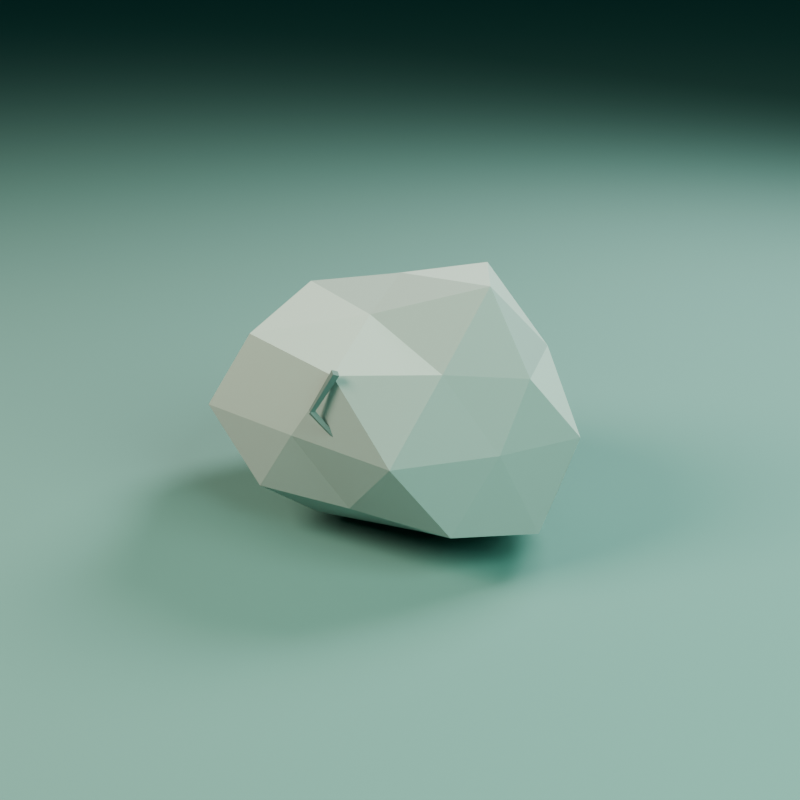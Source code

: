 # Source: small_rock.blend  (saved by Blender 5.2.44; exported with 4.5.12 LTS)
import bpy
from mathutils import Matrix  # noqa: F401  (used for matrix-valued properties, if any)

bpy.ops.wm.read_factory_settings(use_empty=True)
scene = bpy.context.scene
scene.name = 'Scene'

# ---- collections
col_collection = bpy.data.collections.new('Collection'); scene.collection.children.link(col_collection)

# ---- materials (node trees are filled in below, after node groups)
mat_lf_smallrock = bpy.data.materials.new('LF_SmallRock')
mat_lf_smallrock.diffuse_color = (0.4078, 0.451, 0.4275, 1.0)
mat_lf_smallrocklight = bpy.data.materials.new('LF_SmallRockLight')
mat_lf_smallrocklight.diffuse_color = (0.5294, 0.5647, 0.5294, 1.0)
mat_lf_smallrockmoss = bpy.data.materials.new('LF_SmallRockMoss')
mat_lf_smallrockmoss.diffuse_color = (0.3765, 0.4627, 0.3569, 1.0)
mat_lf_smallrockcrack = bpy.data.materials.new('LF_SmallRockCrack')
mat_lf_smallrockcrack.diffuse_color = (0.2039, 0.2549, 0.2431, 1.0)
mat_preview_ground = bpy.data.materials.new('PREVIEW_Ground')
mat_preview_ground.diffuse_color = (0.1922, 0.3333, 0.3098, 1.0)

# ---- material node trees
mat_lf_smallrock.use_nodes = True; mat_lf_smallrock.node_tree.nodes.clear()
_N = mat_lf_smallrock.node_tree.nodes; _L = mat_lf_smallrock.node_tree.links
n0 = _N.new('ShaderNodeBsdfPrincipled'); n0.name = 'プリンシプルBSDF'; n0.location = (-200, 100)
n0.inputs[0].default_value = (0.4078, 0.451, 0.4275, 1.0)
n0.inputs[2].default_value = 0.99
n0.inputs[10].default_value = 0.005
n1 = _N.new('ShaderNodeOutputMaterial'); n1.name = 'マテリアル出力'; n1.location = (200, 100)
_L.new(n0.outputs[0], n1.inputs[0])
n1.is_active_output = True
mat_lf_smallrocklight.use_nodes = True; mat_lf_smallrocklight.node_tree.nodes.clear()
_N = mat_lf_smallrocklight.node_tree.nodes; _L = mat_lf_smallrocklight.node_tree.links
n0 = _N.new('ShaderNodeBsdfPrincipled'); n0.name = 'プリンシプルBSDF'; n0.location = (-200, 100)
n0.inputs[0].default_value = (0.5294, 0.5647, 0.5294, 1.0)
n0.inputs[2].default_value = 0.98
n0.inputs[10].default_value = 0.005
n1 = _N.new('ShaderNodeOutputMaterial'); n1.name = 'マテリアル出力'; n1.location = (200, 100)
_L.new(n0.outputs[0], n1.inputs[0])
n1.is_active_output = True
mat_lf_smallrockmoss.use_nodes = True; mat_lf_smallrockmoss.node_tree.nodes.clear()
_N = mat_lf_smallrockmoss.node_tree.nodes; _L = mat_lf_smallrockmoss.node_tree.links
n0 = _N.new('ShaderNodeBsdfPrincipled'); n0.name = 'プリンシプルBSDF'; n0.location = (-200, 100)
n0.inputs[0].default_value = (0.3765, 0.4627, 0.3569, 1.0)
n0.inputs[2].default_value = 1.0
n0.inputs[10].default_value = 0.005
n1 = _N.new('ShaderNodeOutputMaterial'); n1.name = 'マテリアル出力'; n1.location = (200, 100)
_L.new(n0.outputs[0], n1.inputs[0])
n1.is_active_output = True
mat_lf_smallrockcrack.use_nodes = True; mat_lf_smallrockcrack.node_tree.nodes.clear()
_N = mat_lf_smallrockcrack.node_tree.nodes; _L = mat_lf_smallrockcrack.node_tree.links
n0 = _N.new('ShaderNodeBsdfPrincipled'); n0.name = 'プリンシプルBSDF'; n0.location = (-200, 100)
n0.inputs[0].default_value = (0.2039, 0.2549, 0.2431, 1.0)
n0.inputs[2].default_value = 1.0
n0.inputs[10].default_value = 0.005
n1 = _N.new('ShaderNodeOutputMaterial'); n1.name = 'マテリアル出力'; n1.location = (200, 100)
_L.new(n0.outputs[0], n1.inputs[0])
n1.is_active_output = True
mat_preview_ground.use_nodes = True; mat_preview_ground.node_tree.nodes.clear()
_N = mat_preview_ground.node_tree.nodes; _L = mat_preview_ground.node_tree.links
n0 = _N.new('ShaderNodeBsdfPrincipled'); n0.name = 'プリンシプルBSDF'; n0.location = (-200, 100)
n0.inputs[0].default_value = (0.1922, 0.3333, 0.3098, 1.0)
n0.inputs[2].default_value = 1.0
n0.inputs[10].default_value = 0.005
n1 = _N.new('ShaderNodeOutputMaterial'); n1.name = 'マテリアル出力'; n1.location = (200, 100)
_L.new(n0.outputs[0], n1.inputs[0])
n1.is_active_output = True

# ---- world
world_world = bpy.data.worlds.new('World'); scene.world = world_world
world_world.use_nodes = True; world_world.node_tree.nodes.clear()
_N = world_world.node_tree.nodes; _L = world_world.node_tree.links
n0 = _N.new('ShaderNodeOutputWorld'); n0.name = 'World Output'; n0.location = (200, 100)
n1 = _N.new('ShaderNodeBackground'); n1.name = 'Background'; n1.location = (-200, 100)
n1.inputs[0].default_value = (0.06275, 0.2275, 0.2078, 1.0)
n1.inputs[1].default_value = 0.28
_L.new(n1.outputs[0], n0.inputs[0])
n0.is_active_output = True
world_world.color = (0.05088, 0.05088, 0.05088)
world_world.sun_shadow_jitter_overblur = 0.0

# ---- cameras
cam_x = bpy.data.cameras.new('カメラ')
cam_x.lens = 58.0

# ---- lights
light_x = bpy.data.lights.new('エリア', 'AREA')
light_x.color = (1.0, 0.9098, 0.7333)
light_x.energy = 520.0
light_x.shape = 'DISK'
light_x.size = 4.2
light_x.size_y = 1.0
light_001 = bpy.data.lights.new('エリア.001', 'AREA')
light_001.color = (0.4667, 0.7686, 0.6471)
light_001.energy = 290.0
light_001.shape = 'DISK'
light_001.size = 3.4
light_001.size_y = 1.0
light_002 = bpy.data.lights.new('エリア.002', 'AREA')
light_002.color = (0.7843, 0.8667, 0.8157)
light_002.energy = 390.0
light_002.shape = 'DISK'
light_002.size = 3.0
light_002.size_y = 1.0

# ---- meshes
me_rock_main_mesh = bpy.data.meshes.new('Rock_Main_Mesh')
me_rock_main_mesh.from_pydata([(0.0, 0.0, -0.33), (0.4924, -0.2827, -0.2258), (-0.1782, -0.4336, -0.214), (-0.5723, 0.0, -0.2123), (-0.1605, 0.3905, -0.1927), (0.4579, 0.2629, -0.21), (0.1859, -0.4522, 0.2232), (-0.3891, -0.2234, 0.1784), (-0.4745, 0.2725, 0.2176), (0.158, 0.3843, 0.1897), (0.5285, 0.0, 0.196), (0.0, 0.0, 0.4246), (-0.106, -0.2579, -0.33), (0.2343, -0.1346, -0.33), (0.1461, -0.3553, -0.2168), (0.5835, 0.0, -0.2676), (0.2798, 0.1607, -0.33), (-0.3617, 0.0, -0.33), (-0.3777, -0.2169, -0.2141), (-0.09362, 0.2277, -0.33), (-0.4052, 0.2326, -0.2296), (0.1681, 0.4088, -0.2494), (0.5431, -0.1394, 0.0), (0.6017, 0.1545, 0.0), (0.0, -0.4524, 0.0), (0.4123, -0.4485, 0.0), (-0.6623, -0.1701, 0.0), (-0.4112, -0.4473, 0.0), (-0.3794, 0.4127, 0.0), (-0.6103, 0.1567, 0.0), (0.3284, 0.3572, 0.0), (0.0, 0.4703, 0.0), (0.3978, -0.2284, 0.2255), (-0.1855, -0.4512, 0.2753), (-0.4818, 0.0, 0.2209), (-0.172, 0.4184, 0.2553), (0.4028, 0.2313, 0.2283), (0.08842, -0.2151, 0.3435), (0.3672, 0.0, 0.4408), (-0.2559, -0.1469, 0.3797), (-0.2421, 0.139, 0.3592), (0.1126, 0.2738, 0.4374)], [], [(0, 13, 12), (1, 13, 15), (0, 12, 17), (0, 17, 19), (0, 19, 16), (1, 15, 22), (2, 14, 24), (3, 18, 26), (4, 20, 28), (5, 21, 30), (1, 22, 25), (2, 24, 27), (3, 26, 29), (4, 28, 31), (5, 30, 23), (6, 32, 37), (7, 33, 39), (8, 34, 40), (9, 35, 41), (10, 36, 38), (38, 41, 11), (38, 36, 41), (36, 9, 41), (41, 40, 11), (41, 35, 40), (35, 8, 40), (40, 39, 11), (40, 34, 39), (34, 7, 39), (39, 37, 11), (39, 33, 37), (33, 6, 37), (37, 38, 11), (37, 32, 38), (32, 10, 38), (23, 36, 10), (23, 30, 36), (30, 9, 36), (31, 35, 9), (31, 28, 35), (28, 8, 35), (29, 34, 8), (29, 26, 34), (26, 7, 34), (27, 33, 7), (27, 24, 33), (24, 6, 33), (25, 32, 6), (25, 22, 32), (22, 10, 32), (30, 31, 9), (30, 21, 31), (21, 4, 31), (28, 29, 8), (28, 20, 29), (20, 3, 29), (26, 27, 7), (26, 18, 27), (18, 2, 27), (24, 25, 6), (24, 14, 25), (14, 1, 25), (22, 23, 10), (22, 15, 23), (15, 5, 23), (16, 21, 5), (16, 19, 21), (19, 4, 21), (19, 20, 4), (19, 17, 20), (17, 3, 20), (17, 18, 3), (17, 12, 18), (12, 2, 18), (15, 16, 5), (15, 13, 16), (13, 0, 16), (12, 14, 2), (12, 13, 14), (13, 1, 14)])
me_rock_main_mesh.polygons.foreach_set('material_index', [0, 0, 0, 0, 0, 0, 0, 0, 0, 0, 0, 0, 0, 0, 0, 1, 1, 0, 0, 0, 1, 1, 0, 0, 0, 1, 1, 0, 0, 0, 1, 1, 0, 0, 0, 1, 1, 0, 0, 0, 1, 1, 0, 0, 0, 1, 1, 0, 0, 0, 1, 0, 0, 0, 0, 0, 1, 0, 0, 0, 0, 0, 0, 0, 0, 0, 0, 0, 0, 0, 0, 0, 0, 0, 0, 0, 0, 0, 0, 0])
_uv = me_rock_main_mesh.uv_layers.new(name='UVマップ')
_uv.uv.foreach_set('vector', [0.1818, 0.0, 0.2273, 0.07873, 0.1364, 0.07873, 0.2727, 0.1575, 0.3182, 0.07873, 0.3636, 0.1575, 0.9091, 0.0, 0.9545, 0.07873, 0.8636, 0.07873, 0.7273, 0.0, 0.7727, 0.07873, 0.6818, 0.07873, 0.5455, 0.0, 0.5909, 0.07873, 0.5, 0.07873, 0.2727, 0.1575, 0.3636, 0.1575, 0.3182, 0.2362, 0.09091, 0.1575, 0.1818, 0.1575, 0.1364, 0.2362, 0.8182, 0.1575, 0.9091, 0.1575, 0.8636, 0.2362, 0.6364, 0.1575, 0.7273, 0.1575, 0.6818, 0.2362, 0.4545, 0.1575, 0.5455, 0.1575, 0.5, 0.2362, 0.2727, 0.1575, 0.3182, 0.2362, 0.2273, 0.2362, 0.09091, 0.1575, 0.1364, 0.2362, 0.04546, 0.2362, 0.8182, 0.1575, 0.8636, 0.2362, 0.7727, 0.2362, 0.6364, 0.1575, 0.6818, 0.2362, 0.5909, 0.2362, 0.4545, 0.1575, 0.5, 0.2362, 0.4091, 0.2362, 0.1818, 0.3149, 0.2727, 0.3149, 0.2273, 0.3937, 0.0, 0.3149, 0.09091, 0.3149, 0.04546, 0.3937, 0.7273, 0.3149, 0.8182, 0.3149, 0.7727, 0.3937, 0.5455, 0.3149, 0.6364, 0.3149, 0.5909, 0.3937, 0.3636, 0.3149, 0.4545, 0.3149, 0.4091, 0.3937, 0.4091, 0.3937, 0.5, 0.3937, 0.4545, 0.4724, 0.4091, 0.3937, 0.4545, 0.3149, 0.5, 0.3937, 0.4545, 0.3149, 0.5455, 0.3149, 0.5, 0.3937, 0.5909, 0.3937, 0.6818, 0.3937, 0.6364, 0.4724, 0.5909, 0.3937, 0.6364, 0.3149, 0.6818, 0.3937, 0.6364, 0.3149, 0.7273, 0.3149, 0.6818, 0.3937, 0.7727, 0.3937, 0.8636, 0.3937, 0.8182, 0.4724, 0.7727, 0.3937, 0.8182, 0.3149, 0.8636, 0.3937, 0.8182, 0.3149, 0.9091, 0.3149, 0.8636, 0.3937, 0.04546, 0.3937, 0.1364, 0.3937, 0.09091, 0.4724, 0.04546, 0.3937, 0.09091, 0.3149, 0.1364, 0.3937, 0.09091, 0.3149, 0.1818, 0.3149, 0.1364, 0.3937, 0.2273, 0.3937, 0.3182, 0.3937, 0.2727, 0.4724, 0.2273, 0.3937, 0.2727, 0.3149, 0.3182, 0.3937, 0.2727, 0.3149, 0.3636, 0.3149, 0.3182, 0.3937, 0.4091, 0.2362, 0.4545, 0.3149, 0.3636, 0.3149, 0.4091, 0.2362, 0.5, 0.2362, 0.4545, 0.3149, 0.5, 0.2362, 0.5455, 0.3149, 0.4545, 0.3149, 0.5909, 0.2362, 0.6364, 0.3149, 0.5455, 0.3149, 0.5909, 0.2362, 0.6818, 0.2362, 0.6364, 0.3149, 0.6818, 0.2362, 0.7273, 0.3149, 0.6364, 0.3149, 0.7727, 0.2362, 0.8182, 0.3149, 0.7273, 0.3149, 0.7727, 0.2362, 0.8636, 0.2362, 0.8182, 0.3149, 0.8636, 0.2362, 0.9091, 0.3149, 0.8182, 0.3149, 0.04546, 0.2362, 0.09091, 0.3149, 0.0, 0.3149, 0.04546, 0.2362, 0.1364, 0.2362, 0.09091, 0.3149, 0.1364, 0.2362, 0.1818, 0.3149, 0.09091, 0.3149, 0.2273, 0.2362, 0.2727, 0.3149, 0.1818, 0.3149, 0.2273, 0.2362, 0.3182, 0.2362, 0.2727, 0.3149, 0.3182, 0.2362, 0.3636, 0.3149, 0.2727, 0.3149, 0.5, 0.2362, 0.5909, 0.2362, 0.5455, 0.3149, 0.5, 0.2362, 0.5455, 0.1575, 0.5909, 0.2362, 0.5455, 0.1575, 0.6364, 0.1575, 0.5909, 0.2362, 0.6818, 0.2362, 0.7727, 0.2362, 0.7273, 0.3149, 0.6818, 0.2362, 0.7273, 0.1575, 0.7727, 0.2362, 0.7273, 0.1575, 0.8182, 0.1575, 0.7727, 0.2362, 0.8636, 0.2362, 0.9545, 0.2362, 0.9091, 0.3149, 0.8636, 0.2362, 0.9091, 0.1575, 0.9545, 0.2362, 0.9091, 0.1575, 1.0, 0.1575, 0.9545, 0.2362, 0.1364, 0.2362, 0.2273, 0.2362, 0.1818, 0.3149, 0.1364, 0.2362, 0.1818, 0.1575, 0.2273, 0.2362, 0.1818, 0.1575, 0.2727, 0.1575, 0.2273, 0.2362, 0.3182, 0.2362, 0.4091, 0.2362, 0.3636, 0.3149, 0.3182, 0.2362, 0.3636, 0.1575, 0.4091, 0.2362, 0.3636, 0.1575, 0.4545, 0.1575, 0.4091, 0.2362, 0.5, 0.07873, 0.5455, 0.1575, 0.4545, 0.1575, 0.5, 0.07873, 0.5909, 0.07873, 0.5455, 0.1575, 0.5909, 0.07873, 0.6364, 0.1575, 0.5455, 0.1575, 0.6818, 0.07873, 0.7273, 0.1575, 0.6364, 0.1575, 0.6818, 0.07873, 0.7727, 0.07873, 0.7273, 0.1575, 0.7727, 0.07873, 0.8182, 0.1575, 0.7273, 0.1575, 0.8636, 0.07873, 0.9091, 0.1575, 0.8182, 0.1575, 0.8636, 0.07873, 0.9545, 0.07873, 0.9091, 0.1575, 0.9545, 0.07873, 1.0, 0.1575, 0.9091, 0.1575, 0.3636, 0.1575, 0.4091, 0.07873, 0.4545, 0.1575, 0.3636, 0.1575, 0.3182, 0.07873, 0.4091, 0.07873, 0.3182, 0.07873, 0.3636, 0.0, 0.4091, 0.07873, 0.1364, 0.07873, 0.1818, 0.1575, 0.09091, 0.1575, 0.1364, 0.07873, 0.2273, 0.07873, 0.1818, 0.1575, 0.2273, 0.07873, 0.2727, 0.1575, 0.1818, 0.1575])
me_rock_main_mesh.materials.append(mat_lf_smallrock)
me_rock_main_mesh.materials.append(mat_lf_smallrocklight)
me_rock_main_mesh.update()
me_rock_moss_mesh = bpy.data.meshes.new('Rock_Moss_Mesh')
me_rock_moss_mesh.from_pydata([(0.0, 0.0, -0.01722), (0.1942, -0.1176, -0.009004), (-0.07409, -0.19, -0.008992), (-0.2246, 0.0, -0.008421), (-0.07251, 0.186, -0.008799), (0.1918, 0.1161, -0.008891), (0.07297, -0.1872, 0.008856), (-0.1809, -0.1095, 0.008383), (-0.1748, 0.1058, 0.008104), (0.07188, 0.1844, 0.008723), (0.1959, 0.0, 0.007345), (0.0, 0.0, 0.01895)], [], [(0, 1, 2), (1, 0, 5), (0, 2, 3), (0, 3, 4), (0, 4, 5), (1, 5, 10), (2, 1, 6), (3, 2, 7), (4, 3, 8), (5, 4, 9), (1, 10, 6), (2, 6, 7), (3, 7, 8), (4, 8, 9), (5, 9, 10), (6, 10, 11), (7, 6, 11), (8, 7, 11), (9, 8, 11), (10, 9, 11)])
_uv = me_rock_moss_mesh.uv_layers.new(name='UVマップ')
_uv.uv.foreach_set('vector', [0.1818, 0.0, 0.2727, 0.1575, 0.09091, 0.1575, 0.2727, 0.1575, 0.3636, 0.0, 0.4545, 0.1575, 0.9091, 0.0, 1.0, 0.1575, 0.8182, 0.1575, 0.7273, 0.0, 0.8182, 0.1575, 0.6364, 0.1575, 0.5455, 0.0, 0.6364, 0.1575, 0.4545, 0.1575, 0.2727, 0.1575, 0.4545, 0.1575, 0.3636, 0.3149, 0.09091, 0.1575, 0.2727, 0.1575, 0.1818, 0.3149, 0.8182, 0.1575, 1.0, 0.1575, 0.9091, 0.3149, 0.6364, 0.1575, 0.8182, 0.1575, 0.7273, 0.3149, 0.4545, 0.1575, 0.6364, 0.1575, 0.5455, 0.3149, 0.2727, 0.1575, 0.3636, 0.3149, 0.1818, 0.3149, 0.09091, 0.1575, 0.1818, 0.3149, 0.0, 0.3149, 0.8182, 0.1575, 0.9091, 0.3149, 0.7273, 0.3149, 0.6364, 0.1575, 0.7273, 0.3149, 0.5455, 0.3149, 0.4545, 0.1575, 0.5455, 0.3149, 0.3636, 0.3149, 0.1818, 0.3149, 0.3636, 0.3149, 0.2727, 0.4724, 0.0, 0.3149, 0.1818, 0.3149, 0.09091, 0.4724, 0.7273, 0.3149, 0.9091, 0.3149, 0.8182, 0.4724, 0.5455, 0.3149, 0.7273, 0.3149, 0.6364, 0.4724, 0.3636, 0.3149, 0.5455, 0.3149, 0.4545, 0.4724])
me_rock_moss_mesh.materials.append(mat_lf_smallrockmoss)
me_rock_moss_mesh.update()
me_rock_crack_upper_mesh = bpy.data.meshes.new('Rock_Crack_Upper_Mesh')
me_rock_crack_upper_mesh.from_pydata([(0.0, 0.014, -0.07649), (0.0, 0.009, 0.07649), (0.014, 0.0, -0.07649), (0.009, 0.0, 0.07649), (0.0, -0.014, -0.07649), (0.0, -0.009, 0.07649), (-0.014, 0.0, -0.07649), (-0.009, 0.0, 0.07649)], [], [(0, 1, 3, 2), (2, 3, 5, 4), (3, 1, 7, 5), (4, 5, 7, 6), (6, 7, 1, 0), (0, 2, 4, 6)])
_uv = me_rock_crack_upper_mesh.uv_layers.new(name='UVマップ')
_uv.uv.foreach_set('vector', [1.0, 0.5, 1.0, 1.0, 0.75, 1.0, 0.75, 0.5, 0.75, 0.5, 0.75, 1.0, 0.5, 1.0, 0.5, 0.5, 0.49, 0.25, 0.25, 0.49, 0.01, 0.25, 0.25, 0.01, 0.5, 0.5, 0.5, 1.0, 0.25, 1.0, 0.25, 0.5, 0.25, 0.5, 0.25, 1.0, 0.0, 1.0, 0.0, 0.5, 0.75, 0.49, 0.99, 0.25, 0.75, 0.01, 0.51, 0.25])
me_rock_crack_upper_mesh.materials.append(mat_lf_smallrockcrack)
me_rock_crack_upper_mesh.update()
me_rock_crack_lower_mesh = bpy.data.meshes.new('Rock_Crack_Lower_Mesh')
me_rock_crack_lower_mesh.from_pydata([(0.0, 0.011, -0.06892), (0.0, 0.006, 0.06892), (0.011, 0.0, -0.06892), (0.006, 0.0, 0.06892), (0.0, -0.011, -0.06892), (0.0, -0.006, 0.06892), (-0.011, 0.0, -0.06892), (-0.006, 0.0, 0.06892)], [], [(0, 1, 3, 2), (2, 3, 5, 4), (3, 1, 7, 5), (4, 5, 7, 6), (6, 7, 1, 0), (0, 2, 4, 6)])
_uv = me_rock_crack_lower_mesh.uv_layers.new(name='UVマップ')
_uv.uv.foreach_set('vector', [1.0, 0.5, 1.0, 1.0, 0.75, 1.0, 0.75, 0.5, 0.75, 0.5, 0.75, 1.0, 0.5, 1.0, 0.5, 0.5, 0.49, 0.25, 0.25, 0.49, 0.01, 0.25, 0.25, 0.01, 0.5, 0.5, 0.5, 1.0, 0.25, 1.0, 0.25, 0.5, 0.25, 0.5, 0.25, 1.0, 0.0, 1.0, 0.0, 0.5, 0.75, 0.49, 0.99, 0.25, 0.75, 0.01, 0.51, 0.25])
me_rock_crack_lower_mesh.materials.append(mat_lf_smallrockcrack)
me_rock_crack_lower_mesh.update()
me_x = bpy.data.meshes.new('平面')
me_x.from_pydata([(-50.0, -50.0, 0.0), (50.0, -50.0, 0.0), (-50.0, 50.0, 0.0), (50.0, 50.0, 0.0)], [], [(0, 1, 3, 2)])
_uv = me_x.uv_layers.new(name='UVマップ')
_uv.uv.foreach_set('vector', [0.0, 0.0, 1.0, 0.0, 1.0, 1.0, 0.0, 1.0])
me_x.materials.append(mat_preview_ground)
me_x.update()

# ---- objects
ob_small_rock = bpy.data.objects.new('Small_Rock', None)
ob_rock_main = bpy.data.objects.new('Rock_Main', me_rock_main_mesh)
ob_rock_moss = bpy.data.objects.new('Rock_Moss', me_rock_moss_mesh)
ob_rock_crack_upper = bpy.data.objects.new('Rock_Crack_Upper', me_rock_crack_upper_mesh)
ob_rock_crack_lower = bpy.data.objects.new('Rock_Crack_Lower', me_rock_crack_lower_mesh)
ob_preview_ground = bpy.data.objects.new('PREVIEW_Ground', me_x)
ob_preview_key = bpy.data.objects.new('PREVIEW_Key', light_x)
ob_preview_fill = bpy.data.objects.new('PREVIEW_Fill', light_001)
ob_preview_rim = bpy.data.objects.new('PREVIEW_Rim', light_002)
ob_preview_camera = bpy.data.objects.new('PREVIEW_Camera', cam_x)

# ---- transforms, parenting, visibility, modifiers, constraints
ob_small_rock.location = (0.0, 0.0, 0.0)
ob_rock_main.parent = ob_small_rock
ob_rock_main.location = (0.0, 0.0, 0.35)
ob_rock_main.rotation_euler = (-0.05129, -0.04108, -0.2094)
ob_rock_moss.parent = ob_small_rock
ob_rock_moss.location = (-0.18, 0.01, 0.64)
ob_rock_moss.rotation_euler = (0.06981, -0.1396, -0.1745)
ob_rock_crack_upper.parent = ob_small_rock
ob_rock_crack_upper.location = (0.06, -0.485, 0.555)
ob_rock_crack_upper.rotation_mode = 'QUATERNION'
ob_rock_crack_upper.rotation_quaternion = (0.2054, 0.721, -0.6365, -0.1813)
ob_rock_crack_lower.parent = ob_small_rock
ob_rock_crack_lower.location = (0.065, -0.475, 0.44)
ob_rock_crack_lower.rotation_mode = 'QUATERNION'
ob_rock_crack_lower.rotation_quaternion = (0.2166, 0.5431, 0.7535, 0.3006)
ob_preview_ground.location = (0.0, 0.0, -0.018)
ob_preview_key.location = (-3.8, -4.8, 5.6)
ob_preview_key.rotation_euler = (0.8629, 2.881e-08, -0.6696)
ob_preview_fill.location = (4.2, -1.4, 3.5)
ob_preview_fill.rotation_euler = (0.9539, -4.801e-08, 1.249)
ob_preview_rim.location = (1.2, 4.0, 4.8)
ob_preview_rim.rotation_euler = (0.7548, 5.253e-08, 2.85)
ob_preview_camera.location = (2.1, -3.2, 1.85)
ob_preview_camera.rotation_euler = (1.2, 2.206e-08, 0.5808)

# ---- collection membership
col_collection.objects.link(ob_small_rock)
col_collection.objects.link(ob_rock_main)
col_collection.objects.link(ob_rock_moss)
col_collection.objects.link(ob_rock_crack_upper)
col_collection.objects.link(ob_rock_crack_lower)
col_collection.objects.link(ob_preview_ground)
col_collection.objects.link(ob_preview_key)
col_collection.objects.link(ob_preview_fill)
col_collection.objects.link(ob_preview_rim)
col_collection.objects.link(ob_preview_camera)

# ---- scene / render settings (as saved in the file)
scene.camera = ob_preview_camera
scene.frame_start = 1; scene.frame_end = 250; scene.frame_set(1)
scene.render.engine = 'BLENDER_EEVEE_NEXT'
scene.render.resolution_x = 1000
scene.render.resolution_y = 1000
scene.render.bake_bias = 0.0
scene.render.bake_samples = 0
scene.render.compositor_device = 'GPU'
scene.eevee.use_volume_custom_range = False
scene.eevee.fast_gi_thickness_near = 0.1
scene.eevee.fast_gi_thickness_far = 0.0
scene.eevee.ray_tracing_options.screen_trace_thickness = 0.1
scene.view_settings.look = 'AgX - Medium High Contrast'
bpy.context.view_layer.update()
